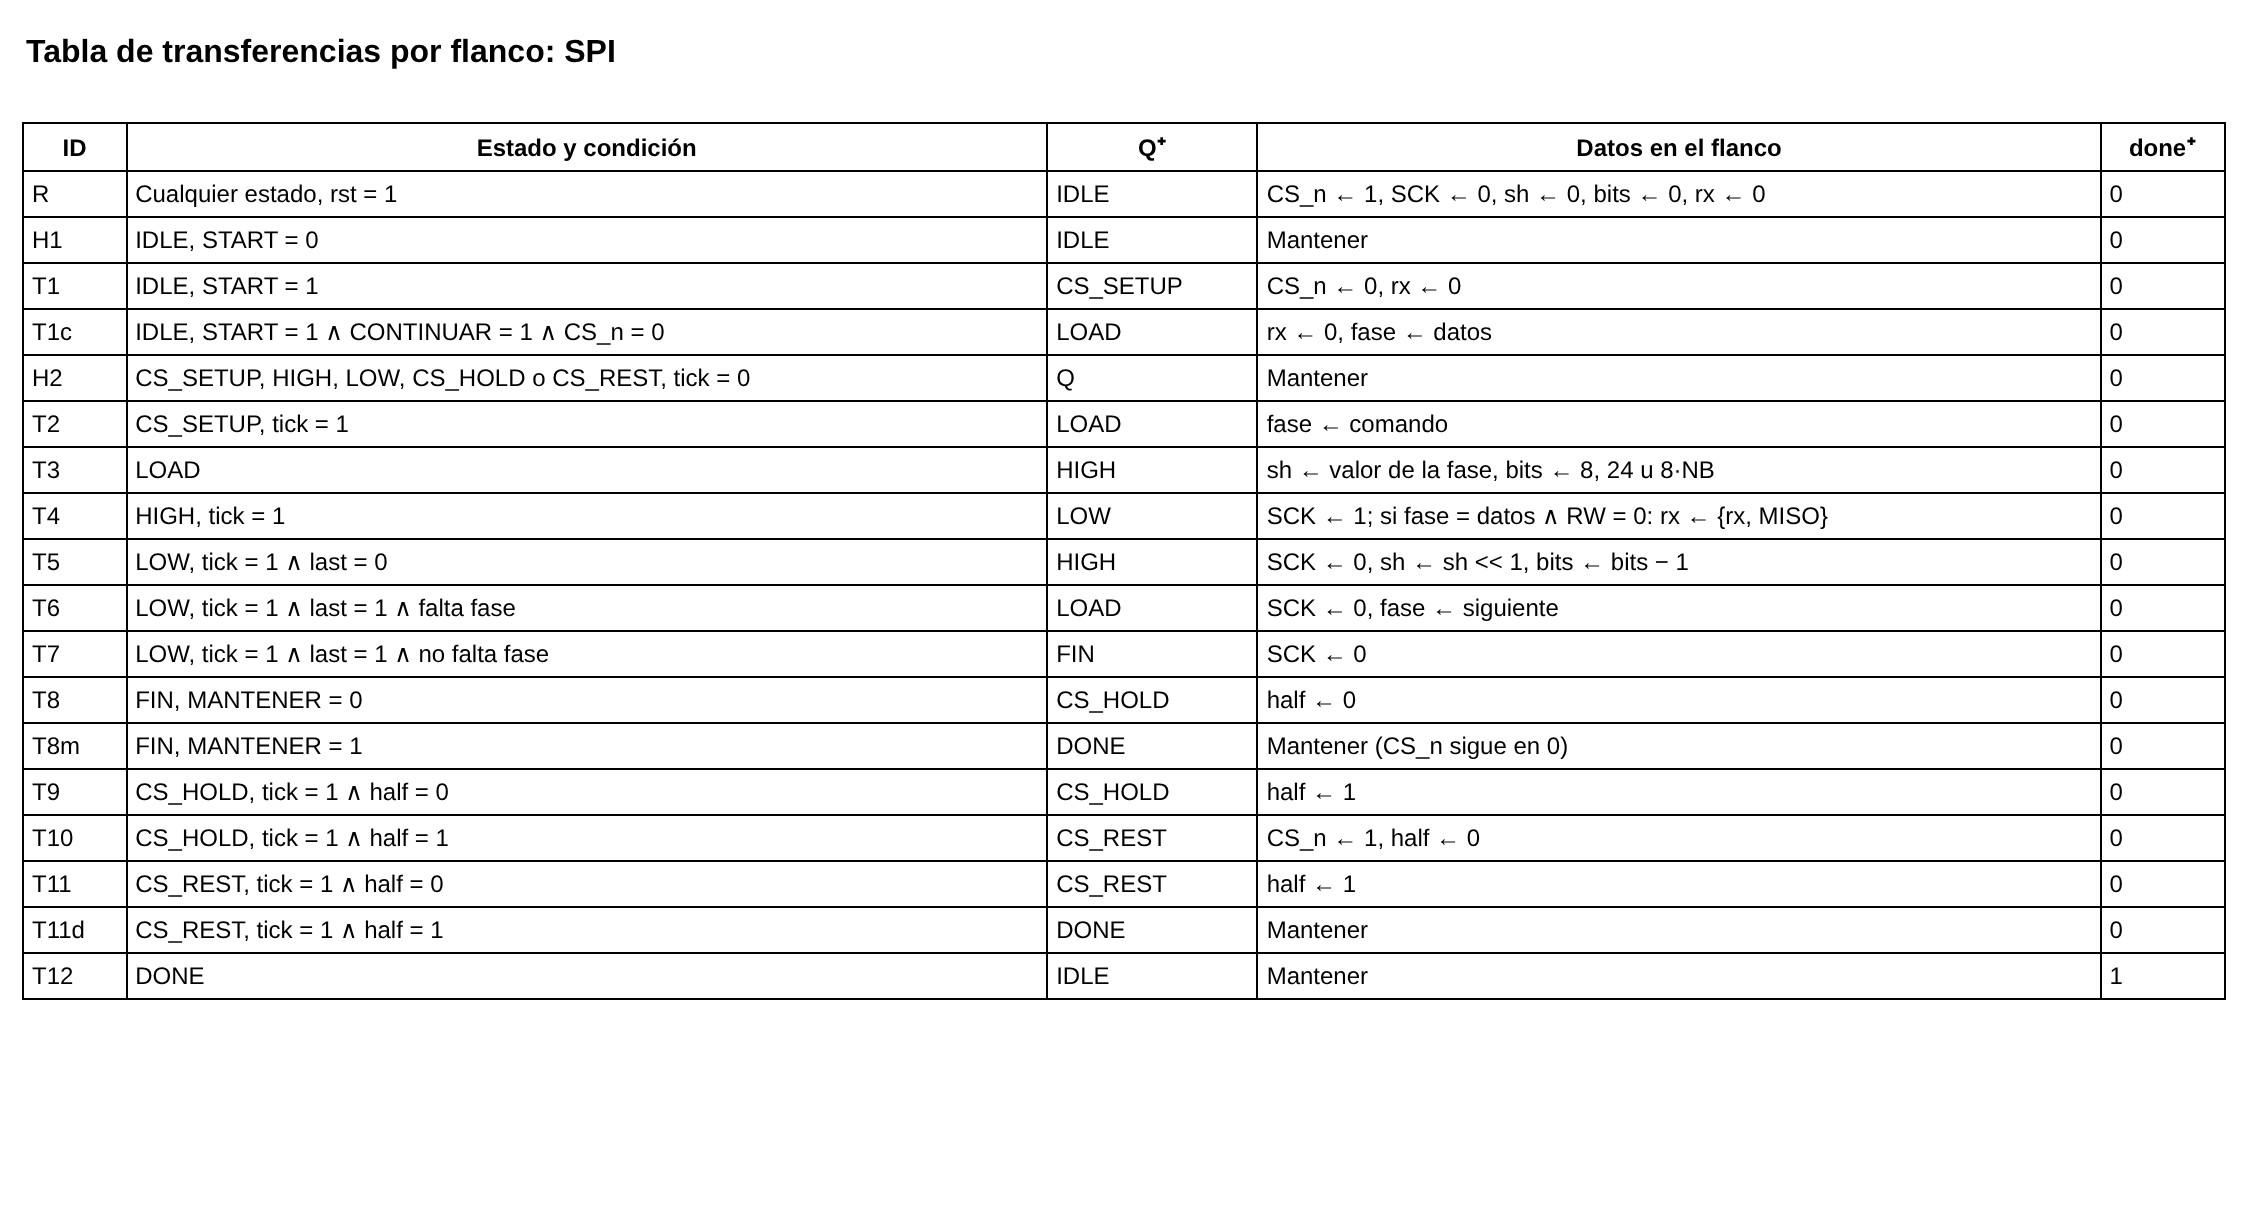

The diagram above was exported from draw.io. Its source (the exported page's mxGraphModel, read from the mxfile embedded in the PNG):
<mxGraphModel dx="1426" dy="791" grid="1" gridSize="10" guides="1" tooltips="1" connect="1" arrows="1" fold="1" page="1" pageScale="1" pageWidth="1200" pageHeight="640" math="0" shadow="0">
  <root>
    <mxCell id="atPj0O8Uk5ZCx3BojBKb" />
    <mxCell id="xQtugvAlh8qjV2fpk8u4" parent="atPj0O8Uk5ZCx3BojBKb" />
    <mxCell id="ZU3nKDBQOziWhzSt0NNs" value="Tabla de transferencias por flanco: SPI" style="text;html=1;align=left;verticalAlign=middle;whiteSpace=wrap;rounded=0;fontSize=16;fontStyle=1;" vertex="1" parent="xQtugvAlh8qjV2fpk8u4">
      <mxGeometry x="40" y="10" width="800" height="30" as="geometry" />
    </mxCell>
    <mxCell id="aGsus84SknXiJpuTz5ty" value="&lt;table border=&quot;1&quot; cellpadding=&quot;4&quot; style=&quot;border-collapse:collapse;font-size:12px;width:100%&quot;&gt;&lt;tr&gt;&lt;th&gt;ID&lt;/th&gt;&lt;th&gt;Estado y condición&lt;/th&gt;&lt;th&gt;Q⁺&lt;/th&gt;&lt;th&gt;Datos en el flanco&lt;/th&gt;&lt;th&gt;done⁺&lt;/th&gt;&lt;/tr&gt;&lt;tr&gt;&lt;td&gt;R&lt;/td&gt;&lt;td&gt;Cualquier estado, rst = 1&lt;/td&gt;&lt;td&gt;IDLE&lt;/td&gt;&lt;td&gt;CS_n ← 1, SCK ← 0, sh ← 0, bits ← 0, rx ← 0&lt;/td&gt;&lt;td&gt;0&lt;/td&gt;&lt;/tr&gt;&lt;tr&gt;&lt;td&gt;H1&lt;/td&gt;&lt;td&gt;IDLE, START = 0&lt;/td&gt;&lt;td&gt;IDLE&lt;/td&gt;&lt;td&gt;Mantener&lt;/td&gt;&lt;td&gt;0&lt;/td&gt;&lt;/tr&gt;&lt;tr&gt;&lt;td&gt;T1&lt;/td&gt;&lt;td&gt;IDLE, START = 1&lt;/td&gt;&lt;td&gt;CS_SETUP&lt;/td&gt;&lt;td&gt;CS_n ← 0, rx ← 0&lt;/td&gt;&lt;td&gt;0&lt;/td&gt;&lt;/tr&gt;&lt;tr&gt;&lt;td&gt;T1c&lt;/td&gt;&lt;td&gt;IDLE, START = 1 ∧ CONTINUAR = 1 ∧ CS_n = 0&lt;/td&gt;&lt;td&gt;LOAD&lt;/td&gt;&lt;td&gt;rx ← 0, fase ← datos&lt;/td&gt;&lt;td&gt;0&lt;/td&gt;&lt;/tr&gt;&lt;tr&gt;&lt;td&gt;H2&lt;/td&gt;&lt;td&gt;CS_SETUP, HIGH, LOW, CS_HOLD o CS_REST, tick = 0&lt;/td&gt;&lt;td&gt;Q&lt;/td&gt;&lt;td&gt;Mantener&lt;/td&gt;&lt;td&gt;0&lt;/td&gt;&lt;/tr&gt;&lt;tr&gt;&lt;td&gt;T2&lt;/td&gt;&lt;td&gt;CS_SETUP, tick = 1&lt;/td&gt;&lt;td&gt;LOAD&lt;/td&gt;&lt;td&gt;fase ← comando&lt;/td&gt;&lt;td&gt;0&lt;/td&gt;&lt;/tr&gt;&lt;tr&gt;&lt;td&gt;T3&lt;/td&gt;&lt;td&gt;LOAD&lt;/td&gt;&lt;td&gt;HIGH&lt;/td&gt;&lt;td&gt;sh ← valor de la fase, bits ← 8, 24 u 8·NB&lt;/td&gt;&lt;td&gt;0&lt;/td&gt;&lt;/tr&gt;&lt;tr&gt;&lt;td&gt;T4&lt;/td&gt;&lt;td&gt;HIGH, tick = 1&lt;/td&gt;&lt;td&gt;LOW&lt;/td&gt;&lt;td&gt;SCK ← 1; si fase = datos ∧ RW = 0: rx ← {rx, MISO}&lt;/td&gt;&lt;td&gt;0&lt;/td&gt;&lt;/tr&gt;&lt;tr&gt;&lt;td&gt;T5&lt;/td&gt;&lt;td&gt;LOW, tick = 1 ∧ last = 0&lt;/td&gt;&lt;td&gt;HIGH&lt;/td&gt;&lt;td&gt;SCK ← 0, sh ← sh &amp;lt;&amp;lt; 1, bits ← bits − 1&lt;/td&gt;&lt;td&gt;0&lt;/td&gt;&lt;/tr&gt;&lt;tr&gt;&lt;td&gt;T6&lt;/td&gt;&lt;td&gt;LOW, tick = 1 ∧ last = 1 ∧ falta fase&lt;/td&gt;&lt;td&gt;LOAD&lt;/td&gt;&lt;td&gt;SCK ← 0, fase ← siguiente&lt;/td&gt;&lt;td&gt;0&lt;/td&gt;&lt;/tr&gt;&lt;tr&gt;&lt;td&gt;T7&lt;/td&gt;&lt;td&gt;LOW, tick = 1 ∧ last = 1 ∧ no falta fase&lt;/td&gt;&lt;td&gt;FIN&lt;/td&gt;&lt;td&gt;SCK ← 0&lt;/td&gt;&lt;td&gt;0&lt;/td&gt;&lt;/tr&gt;&lt;tr&gt;&lt;td&gt;T8&lt;/td&gt;&lt;td&gt;FIN, MANTENER = 0&lt;/td&gt;&lt;td&gt;CS_HOLD&lt;/td&gt;&lt;td&gt;half ← 0&lt;/td&gt;&lt;td&gt;0&lt;/td&gt;&lt;/tr&gt;&lt;tr&gt;&lt;td&gt;T8m&lt;/td&gt;&lt;td&gt;FIN, MANTENER = 1&lt;/td&gt;&lt;td&gt;DONE&lt;/td&gt;&lt;td&gt;Mantener (CS_n sigue en 0)&lt;/td&gt;&lt;td&gt;0&lt;/td&gt;&lt;/tr&gt;&lt;tr&gt;&lt;td&gt;T9&lt;/td&gt;&lt;td&gt;CS_HOLD, tick = 1 ∧ half = 0&lt;/td&gt;&lt;td&gt;CS_HOLD&lt;/td&gt;&lt;td&gt;half ← 1&lt;/td&gt;&lt;td&gt;0&lt;/td&gt;&lt;/tr&gt;&lt;tr&gt;&lt;td&gt;T10&lt;/td&gt;&lt;td&gt;CS_HOLD, tick = 1 ∧ half = 1&lt;/td&gt;&lt;td&gt;CS_REST&lt;/td&gt;&lt;td&gt;CS_n ← 1, half ← 0&lt;/td&gt;&lt;td&gt;0&lt;/td&gt;&lt;/tr&gt;&lt;tr&gt;&lt;td&gt;T11&lt;/td&gt;&lt;td&gt;CS_REST, tick = 1 ∧ half = 0&lt;/td&gt;&lt;td&gt;CS_REST&lt;/td&gt;&lt;td&gt;half ← 1&lt;/td&gt;&lt;td&gt;0&lt;/td&gt;&lt;/tr&gt;&lt;tr&gt;&lt;td&gt;T11d&lt;/td&gt;&lt;td&gt;CS_REST, tick = 1 ∧ half = 1&lt;/td&gt;&lt;td&gt;DONE&lt;/td&gt;&lt;td&gt;Mantener&lt;/td&gt;&lt;td&gt;0&lt;/td&gt;&lt;/tr&gt;&lt;tr&gt;&lt;td&gt;T12&lt;/td&gt;&lt;td&gt;DONE&lt;/td&gt;&lt;td&gt;IDLE&lt;/td&gt;&lt;td&gt;Mantener&lt;/td&gt;&lt;td&gt;1&lt;/td&gt;&lt;/tr&gt;&lt;/table&gt;" style="text;html=1;whiteSpace=wrap;overflow=fill;align=left;verticalAlign=top;" vertex="1" parent="xQtugvAlh8qjV2fpk8u4">
      <mxGeometry x="40" y="60" width="1100" height="540" as="geometry" />
    </mxCell>
  </root>
</mxGraphModel>